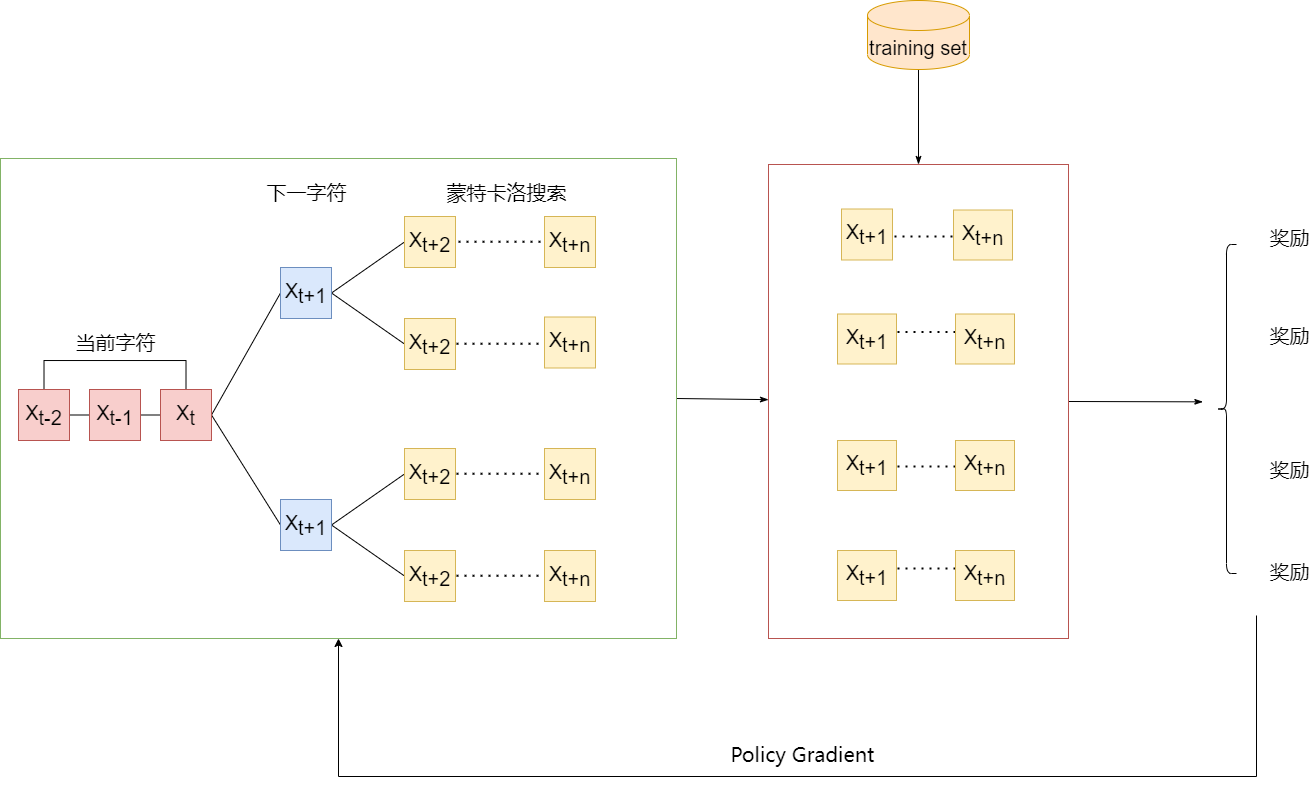

The diagram above was exported from draw.io. Its source (the exported page's mxGraphModel, read from the mxfile embedded in the PNG):
<mxGraphModel dx="1213" dy="58" grid="0" gridSize="10" guides="1" tooltips="1" connect="1" arrows="1" fold="1" page="0" pageScale="1" pageWidth="1169" pageHeight="827" math="0" shadow="0">
  <root>
    <mxCell id="0" />
    <mxCell id="1" parent="0" />
    <mxCell id="9eKWqpQOJqfWMVAcnPYL-89" style="edgeStyle=none;rounded=0;orthogonalLoop=1;jettySize=auto;html=1;exitX=1;exitY=0.5;exitDx=0;exitDy=0;fontSize=20;fontColor=#000000;endArrow=classicThin;endFill=1;" edge="1" parent="1" source="9eKWqpQOJqfWMVAcnPYL-4">
      <mxGeometry relative="1" as="geometry">
        <mxPoint x="1188.3333333333335" y="1076.3333333333335" as="targetPoint" />
      </mxGeometry>
    </mxCell>
    <mxCell id="9eKWqpQOJqfWMVAcnPYL-4" value="" style="rounded=0;whiteSpace=wrap;html=1;fillColor=#FFFFFF;strokeColor=#b85450;fontSize=20;" vertex="1" parent="1">
      <mxGeometry x="754" y="839" width="300" height="474" as="geometry" />
    </mxCell>
    <mxCell id="9eKWqpQOJqfWMVAcnPYL-90" style="edgeStyle=none;rounded=0;orthogonalLoop=1;jettySize=auto;html=1;exitX=1;exitY=0.5;exitDx=0;exitDy=0;fontSize=20;fontColor=#000000;endArrow=classicThin;endFill=1;" edge="1" parent="1" source="9eKWqpQOJqfWMVAcnPYL-2" target="9eKWqpQOJqfWMVAcnPYL-4">
      <mxGeometry relative="1" as="geometry" />
    </mxCell>
    <mxCell id="9eKWqpQOJqfWMVAcnPYL-2" value="" style="rounded=0;whiteSpace=wrap;html=1;fillColor=#FFFFFF;strokeColor=#82b366;fontSize=20;" vertex="1" parent="1">
      <mxGeometry x="-14" y="833" width="676" height="480" as="geometry" />
    </mxCell>
    <mxCell id="9eKWqpQOJqfWMVAcnPYL-85" style="edgeStyle=none;rounded=0;orthogonalLoop=1;jettySize=auto;html=1;exitX=0.5;exitY=1;exitDx=0;exitDy=0;exitPerimeter=0;fontSize=20;endArrow=classicThin;endFill=1;" edge="1" parent="1" source="9eKWqpQOJqfWMVAcnPYL-6" target="9eKWqpQOJqfWMVAcnPYL-4">
      <mxGeometry relative="1" as="geometry" />
    </mxCell>
    <mxCell id="9eKWqpQOJqfWMVAcnPYL-6" value="training set" style="shape=cylinder3;whiteSpace=wrap;html=1;boundedLbl=1;backgroundOutline=1;size=15;fillColor=#ffe6cc;strokeColor=#d79b00;fontSize=20;" vertex="1" parent="1">
      <mxGeometry x="853" y="675" width="102" height="69" as="geometry" />
    </mxCell>
    <mxCell id="9eKWqpQOJqfWMVAcnPYL-29" style="edgeStyle=orthogonalEdgeStyle;rounded=0;orthogonalLoop=1;jettySize=auto;html=1;exitX=1;exitY=0.5;exitDx=0;exitDy=0;entryX=0;entryY=0.5;entryDx=0;entryDy=0;fontSize=20;endArrow=none;endFill=0;" edge="1" parent="1" source="9eKWqpQOJqfWMVAcnPYL-25" target="9eKWqpQOJqfWMVAcnPYL-26">
      <mxGeometry relative="1" as="geometry" />
    </mxCell>
    <mxCell id="9eKWqpQOJqfWMVAcnPYL-31" style="edgeStyle=orthogonalEdgeStyle;rounded=0;orthogonalLoop=1;jettySize=auto;html=1;exitX=0.5;exitY=0;exitDx=0;exitDy=0;entryX=0.5;entryY=0;entryDx=0;entryDy=0;fontSize=20;endArrow=none;endFill=0;" edge="1" parent="1" source="9eKWqpQOJqfWMVAcnPYL-25" target="9eKWqpQOJqfWMVAcnPYL-27">
      <mxGeometry relative="1" as="geometry">
        <Array as="points">
          <mxPoint x="29" y="1035" />
          <mxPoint x="171" y="1035" />
        </Array>
      </mxGeometry>
    </mxCell>
    <mxCell id="9eKWqpQOJqfWMVAcnPYL-25" value="&lt;span style=&quot;font-size: 20px;&quot;&gt;X&lt;/span&gt;&lt;sub style=&quot;font-size: 20px;&quot;&gt;t-2&lt;/sub&gt;" style="rounded=0;whiteSpace=wrap;html=1;fontSize=20;fillColor=#f8cecc;strokeColor=#b85450;" vertex="1" parent="1">
      <mxGeometry x="4" y="1064" width="51" height="51" as="geometry" />
    </mxCell>
    <mxCell id="9eKWqpQOJqfWMVAcnPYL-30" style="edgeStyle=orthogonalEdgeStyle;rounded=0;orthogonalLoop=1;jettySize=auto;html=1;exitX=1;exitY=0.5;exitDx=0;exitDy=0;entryX=0;entryY=0.5;entryDx=0;entryDy=0;fontSize=20;endArrow=none;endFill=0;" edge="1" parent="1" source="9eKWqpQOJqfWMVAcnPYL-26" target="9eKWqpQOJqfWMVAcnPYL-27">
      <mxGeometry relative="1" as="geometry" />
    </mxCell>
    <mxCell id="9eKWqpQOJqfWMVAcnPYL-26" value="&lt;span style=&quot;font-size: 20px;&quot;&gt;X&lt;/span&gt;&lt;sub style=&quot;font-size: 20px;&quot;&gt;t-1&lt;/sub&gt;" style="rounded=0;whiteSpace=wrap;html=1;fontSize=20;fillColor=#f8cecc;strokeColor=#b85450;" vertex="1" parent="1">
      <mxGeometry x="75" y="1064" width="51" height="51" as="geometry" />
    </mxCell>
    <mxCell id="9eKWqpQOJqfWMVAcnPYL-35" style="rounded=0;orthogonalLoop=1;jettySize=auto;html=1;exitX=1;exitY=0.5;exitDx=0;exitDy=0;entryX=0;entryY=0.5;entryDx=0;entryDy=0;fontSize=20;endArrow=none;endFill=0;" edge="1" parent="1" source="9eKWqpQOJqfWMVAcnPYL-27" target="9eKWqpQOJqfWMVAcnPYL-33">
      <mxGeometry relative="1" as="geometry" />
    </mxCell>
    <mxCell id="9eKWqpQOJqfWMVAcnPYL-36" style="edgeStyle=none;rounded=0;orthogonalLoop=1;jettySize=auto;html=1;exitX=1;exitY=0.5;exitDx=0;exitDy=0;entryX=0;entryY=0.5;entryDx=0;entryDy=0;fontSize=20;endArrow=none;endFill=0;" edge="1" parent="1" source="9eKWqpQOJqfWMVAcnPYL-27" target="9eKWqpQOJqfWMVAcnPYL-34">
      <mxGeometry relative="1" as="geometry" />
    </mxCell>
    <mxCell id="9eKWqpQOJqfWMVAcnPYL-27" value="X&lt;sub style=&quot;font-size: 20px;&quot;&gt;t&lt;/sub&gt;" style="rounded=0;whiteSpace=wrap;html=1;fontSize=20;fillColor=#f8cecc;strokeColor=#b85450;" vertex="1" parent="1">
      <mxGeometry x="146" y="1064" width="51" height="51" as="geometry" />
    </mxCell>
    <mxCell id="9eKWqpQOJqfWMVAcnPYL-32" value="当前字符" style="text;html=1;align=center;verticalAlign=middle;resizable=0;points=[];autosize=1;strokeColor=none;fillColor=none;fontSize=20;" vertex="1" parent="1">
      <mxGeometry x="55.5" y="1003" width="90" height="28" as="geometry" />
    </mxCell>
    <mxCell id="9eKWqpQOJqfWMVAcnPYL-41" style="edgeStyle=none;rounded=0;orthogonalLoop=1;jettySize=auto;html=1;exitX=1;exitY=0.5;exitDx=0;exitDy=0;entryX=0;entryY=0.5;entryDx=0;entryDy=0;fontSize=20;endArrow=none;endFill=0;" edge="1" parent="1" source="9eKWqpQOJqfWMVAcnPYL-33" target="9eKWqpQOJqfWMVAcnPYL-39">
      <mxGeometry relative="1" as="geometry" />
    </mxCell>
    <mxCell id="9eKWqpQOJqfWMVAcnPYL-42" style="edgeStyle=none;rounded=0;orthogonalLoop=1;jettySize=auto;html=1;exitX=1;exitY=0.5;exitDx=0;exitDy=0;entryX=0;entryY=0.5;entryDx=0;entryDy=0;fontSize=20;endArrow=none;endFill=0;" edge="1" parent="1" source="9eKWqpQOJqfWMVAcnPYL-33" target="9eKWqpQOJqfWMVAcnPYL-37">
      <mxGeometry relative="1" as="geometry" />
    </mxCell>
    <mxCell id="9eKWqpQOJqfWMVAcnPYL-33" value="X&lt;sub style=&quot;font-size: 20px;&quot;&gt;t+1&lt;/sub&gt;" style="rounded=0;whiteSpace=wrap;html=1;fontSize=20;fillColor=#dae8fc;strokeColor=#6c8ebf;" vertex="1" parent="1">
      <mxGeometry x="266" y="942" width="51" height="51" as="geometry" />
    </mxCell>
    <mxCell id="9eKWqpQOJqfWMVAcnPYL-43" style="edgeStyle=none;rounded=0;orthogonalLoop=1;jettySize=auto;html=1;exitX=1;exitY=0.5;exitDx=0;exitDy=0;entryX=0;entryY=0.5;entryDx=0;entryDy=0;fontSize=20;endArrow=none;endFill=0;" edge="1" parent="1" source="9eKWqpQOJqfWMVAcnPYL-34" target="9eKWqpQOJqfWMVAcnPYL-38">
      <mxGeometry relative="1" as="geometry" />
    </mxCell>
    <mxCell id="9eKWqpQOJqfWMVAcnPYL-44" style="edgeStyle=none;rounded=0;orthogonalLoop=1;jettySize=auto;html=1;exitX=1;exitY=0.5;exitDx=0;exitDy=0;entryX=0;entryY=0.5;entryDx=0;entryDy=0;fontSize=20;endArrow=none;endFill=0;" edge="1" parent="1" source="9eKWqpQOJqfWMVAcnPYL-34" target="9eKWqpQOJqfWMVAcnPYL-40">
      <mxGeometry relative="1" as="geometry" />
    </mxCell>
    <mxCell id="9eKWqpQOJqfWMVAcnPYL-34" value="X&lt;sub style=&quot;font-size: 20px;&quot;&gt;t+1&lt;/sub&gt;" style="rounded=0;whiteSpace=wrap;html=1;fontSize=20;fillColor=#dae8fc;strokeColor=#6c8ebf;" vertex="1" parent="1">
      <mxGeometry x="266" y="1174" width="51" height="51" as="geometry" />
    </mxCell>
    <mxCell id="9eKWqpQOJqfWMVAcnPYL-37" value="X&lt;sub style=&quot;font-size: 20px;&quot;&gt;t+2&lt;/sub&gt;" style="rounded=0;whiteSpace=wrap;html=1;fontSize=20;fillColor=#fff2cc;strokeColor=#d6b656;" vertex="1" parent="1">
      <mxGeometry x="390" y="993" width="51" height="51" as="geometry" />
    </mxCell>
    <mxCell id="9eKWqpQOJqfWMVAcnPYL-38" value="X&lt;sub style=&quot;font-size: 20px;&quot;&gt;t+2&lt;/sub&gt;" style="rounded=0;whiteSpace=wrap;html=1;fontSize=20;fillColor=#fff2cc;strokeColor=#d6b656;" vertex="1" parent="1">
      <mxGeometry x="390" y="1123" width="51" height="51" as="geometry" />
    </mxCell>
    <mxCell id="9eKWqpQOJqfWMVAcnPYL-39" value="X&lt;sub style=&quot;font-size: 20px;&quot;&gt;t+2&lt;/sub&gt;" style="rounded=0;whiteSpace=wrap;html=1;fontSize=20;fillColor=#fff2cc;strokeColor=#d6b656;" vertex="1" parent="1">
      <mxGeometry x="390" y="891" width="51" height="51" as="geometry" />
    </mxCell>
    <mxCell id="9eKWqpQOJqfWMVAcnPYL-40" value="X&lt;sub style=&quot;font-size: 20px;&quot;&gt;t+2&lt;/sub&gt;" style="rounded=0;whiteSpace=wrap;html=1;fontSize=20;fillColor=#fff2cc;strokeColor=#d6b656;" vertex="1" parent="1">
      <mxGeometry x="390" y="1225" width="51" height="51" as="geometry" />
    </mxCell>
    <mxCell id="9eKWqpQOJqfWMVAcnPYL-45" value="下一字符" style="text;html=1;align=center;verticalAlign=middle;resizable=0;points=[];autosize=1;strokeColor=none;fillColor=none;fontSize=20;" vertex="1" parent="1">
      <mxGeometry x="246.5" y="853" width="90" height="28" as="geometry" />
    </mxCell>
    <mxCell id="9eKWqpQOJqfWMVAcnPYL-46" value="" style="endArrow=none;dashed=1;html=1;dashPattern=1 3;strokeWidth=2;rounded=0;fontSize=20;" edge="1" parent="1">
      <mxGeometry width="50" height="50" relative="1" as="geometry">
        <mxPoint x="444" y="916.2099999999999" as="sourcePoint" />
        <mxPoint x="532" y="916.2099999999999" as="targetPoint" />
        <Array as="points">
          <mxPoint x="491" y="916.2099999999999" />
        </Array>
      </mxGeometry>
    </mxCell>
    <mxCell id="9eKWqpQOJqfWMVAcnPYL-47" value="" style="endArrow=none;dashed=1;html=1;dashPattern=1 3;strokeWidth=2;rounded=0;fontSize=20;" edge="1" parent="1">
      <mxGeometry width="50" height="50" relative="1" as="geometry">
        <mxPoint x="442" y="1250.2099999999998" as="sourcePoint" />
        <mxPoint x="530" y="1250.2099999999998" as="targetPoint" />
        <Array as="points">
          <mxPoint x="489" y="1250.2099999999998" />
        </Array>
      </mxGeometry>
    </mxCell>
    <mxCell id="9eKWqpQOJqfWMVAcnPYL-48" value="" style="endArrow=none;dashed=1;html=1;dashPattern=1 3;strokeWidth=2;rounded=0;fontSize=20;" edge="1" parent="1">
      <mxGeometry width="50" height="50" relative="1" as="geometry">
        <mxPoint x="442" y="1148.2099999999998" as="sourcePoint" />
        <mxPoint x="530" y="1148.2099999999998" as="targetPoint" />
        <Array as="points">
          <mxPoint x="489" y="1148.2099999999998" />
        </Array>
      </mxGeometry>
    </mxCell>
    <mxCell id="9eKWqpQOJqfWMVAcnPYL-49" value="" style="endArrow=none;dashed=1;html=1;dashPattern=1 3;strokeWidth=2;rounded=0;fontSize=20;" edge="1" parent="1">
      <mxGeometry width="50" height="50" relative="1" as="geometry">
        <mxPoint x="442" y="1018.2099999999998" as="sourcePoint" />
        <mxPoint x="530" y="1018.2099999999998" as="targetPoint" />
        <Array as="points">
          <mxPoint x="489" y="1018.2099999999999" />
        </Array>
      </mxGeometry>
    </mxCell>
    <mxCell id="9eKWqpQOJqfWMVAcnPYL-50" value="X&lt;sub style=&quot;font-size: 20px;&quot;&gt;t+n&lt;/sub&gt;" style="rounded=0;whiteSpace=wrap;html=1;fontSize=20;fillColor=#fff2cc;strokeColor=#d6b656;" vertex="1" parent="1">
      <mxGeometry x="530" y="891" width="51" height="51" as="geometry" />
    </mxCell>
    <mxCell id="9eKWqpQOJqfWMVAcnPYL-51" value="X&lt;sub style=&quot;font-size: 20px;&quot;&gt;t+n&lt;/sub&gt;" style="rounded=0;whiteSpace=wrap;html=1;fontSize=20;fillColor=#fff2cc;strokeColor=#d6b656;" vertex="1" parent="1">
      <mxGeometry x="530" y="991.5" width="51" height="51" as="geometry" />
    </mxCell>
    <mxCell id="9eKWqpQOJqfWMVAcnPYL-52" value="X&lt;sub style=&quot;font-size: 20px;&quot;&gt;t+n&lt;/sub&gt;" style="rounded=0;whiteSpace=wrap;html=1;fontSize=20;fillColor=#fff2cc;strokeColor=#d6b656;" vertex="1" parent="1">
      <mxGeometry x="530" y="1123" width="51" height="51" as="geometry" />
    </mxCell>
    <mxCell id="9eKWqpQOJqfWMVAcnPYL-53" value="X&lt;sub style=&quot;font-size: 20px;&quot;&gt;t+n&lt;/sub&gt;" style="rounded=0;whiteSpace=wrap;html=1;fontSize=20;fillColor=#fff2cc;strokeColor=#d6b656;" vertex="1" parent="1">
      <mxGeometry x="530" y="1225" width="51" height="51" as="geometry" />
    </mxCell>
    <mxCell id="9eKWqpQOJqfWMVAcnPYL-54" value="蒙特卡洛搜索" style="text;html=1;align=center;verticalAlign=middle;resizable=0;points=[];autosize=1;strokeColor=none;fillColor=none;fontSize=20;" vertex="1" parent="1">
      <mxGeometry x="427" y="853" width="130" height="28" as="geometry" />
    </mxCell>
    <mxCell id="9eKWqpQOJqfWMVAcnPYL-55" value="奖励" style="text;html=1;align=center;verticalAlign=middle;resizable=0;points=[];autosize=1;strokeColor=none;fillColor=none;fontSize=20;" vertex="1" parent="1">
      <mxGeometry x="1250" y="898" width="50" height="28" as="geometry" />
    </mxCell>
    <mxCell id="9eKWqpQOJqfWMVAcnPYL-56" value="奖励" style="text;html=1;align=center;verticalAlign=middle;resizable=0;points=[];autosize=1;strokeColor=none;fillColor=none;fontSize=20;" vertex="1" parent="1">
      <mxGeometry x="1250" y="995.5" width="50" height="28" as="geometry" />
    </mxCell>
    <mxCell id="9eKWqpQOJqfWMVAcnPYL-57" value="奖励" style="text;html=1;align=center;verticalAlign=middle;resizable=0;points=[];autosize=1;strokeColor=none;fillColor=none;fontSize=20;" vertex="1" parent="1">
      <mxGeometry x="1250" y="1129.9999999999998" width="50" height="28" as="geometry" />
    </mxCell>
    <mxCell id="9eKWqpQOJqfWMVAcnPYL-58" value="奖励" style="text;html=1;align=center;verticalAlign=middle;resizable=0;points=[];autosize=1;strokeColor=none;fillColor=none;fontSize=20;" vertex="1" parent="1">
      <mxGeometry x="1250" y="1231.9999999999998" width="50" height="28" as="geometry" />
    </mxCell>
    <mxCell id="9eKWqpQOJqfWMVAcnPYL-59" value="X&lt;sub style=&quot;font-size: 20px&quot;&gt;t+1&lt;/sub&gt;" style="rounded=0;whiteSpace=wrap;html=1;fontSize=20;fillColor=#fff2cc;strokeColor=#d6b656;" vertex="1" parent="1">
      <mxGeometry x="827" y="883.5" width="51" height="51" as="geometry" />
    </mxCell>
    <mxCell id="9eKWqpQOJqfWMVAcnPYL-71" value="" style="endArrow=none;dashed=1;html=1;dashPattern=1 3;strokeWidth=2;rounded=0;fontSize=20;" edge="1" parent="1">
      <mxGeometry width="50" height="50" relative="1" as="geometry">
        <mxPoint x="880" y="910.9999999999999" as="sourcePoint" />
        <mxPoint x="944" y="911" as="targetPoint" />
        <Array as="points">
          <mxPoint x="927" y="911" />
        </Array>
      </mxGeometry>
    </mxCell>
    <mxCell id="9eKWqpQOJqfWMVAcnPYL-72" value="" style="endArrow=none;dashed=1;html=1;dashPattern=1 3;strokeWidth=2;rounded=0;fontSize=20;" edge="1" parent="1">
      <mxGeometry width="50" height="50" relative="1" as="geometry">
        <mxPoint x="883" y="1006.41" as="sourcePoint" />
        <mxPoint x="947" y="1006.41" as="targetPoint" />
        <Array as="points">
          <mxPoint x="930" y="1006.41" />
        </Array>
      </mxGeometry>
    </mxCell>
    <mxCell id="9eKWqpQOJqfWMVAcnPYL-73" value="" style="endArrow=none;dashed=1;html=1;dashPattern=1 3;strokeWidth=2;rounded=0;fontSize=20;" edge="1" parent="1">
      <mxGeometry width="50" height="50" relative="1" as="geometry">
        <mxPoint x="883" y="1140.91" as="sourcePoint" />
        <mxPoint x="947" y="1140.91" as="targetPoint" />
        <Array as="points">
          <mxPoint x="930" y="1140.91" />
        </Array>
      </mxGeometry>
    </mxCell>
    <mxCell id="9eKWqpQOJqfWMVAcnPYL-74" value="" style="endArrow=none;dashed=1;html=1;dashPattern=1 3;strokeWidth=2;rounded=0;fontSize=20;" edge="1" parent="1">
      <mxGeometry width="50" height="50" relative="1" as="geometry">
        <mxPoint x="883" y="1242.91" as="sourcePoint" />
        <mxPoint x="947" y="1242.91" as="targetPoint" />
        <Array as="points">
          <mxPoint x="930" y="1242.91" />
        </Array>
      </mxGeometry>
    </mxCell>
    <mxCell id="9eKWqpQOJqfWMVAcnPYL-84" value="" style="shape=curlyBracket;whiteSpace=wrap;html=1;rounded=1;fontSize=20;" vertex="1" parent="1">
      <mxGeometry x="1202" y="919" width="20" height="329" as="geometry" />
    </mxCell>
    <mxCell id="9eKWqpQOJqfWMVAcnPYL-87" value="" style="edgeStyle=elbowEdgeStyle;elbow=vertical;endArrow=classic;html=1;rounded=0;fontSize=20;" edge="1" parent="1" target="9eKWqpQOJqfWMVAcnPYL-2">
      <mxGeometry width="50" height="50" relative="1" as="geometry">
        <mxPoint x="1242" y="1290" as="sourcePoint" />
        <mxPoint x="1469" y="1383" as="targetPoint" />
        <Array as="points">
          <mxPoint x="830" y="1451" />
          <mxPoint x="787" y="1501" />
          <mxPoint x="1464" y="1538" />
        </Array>
      </mxGeometry>
    </mxCell>
    <mxCell id="9eKWqpQOJqfWMVAcnPYL-88" value="&lt;span style=&quot;font-family: sans-serif; font-size: 20px; text-align: left;&quot;&gt;Policy Gradient&lt;/span&gt;" style="text;html=1;align=center;verticalAlign=middle;resizable=0;points=[];autosize=1;strokeColor=none;fillColor=none;fontSize=20;fontColor=#000000;" vertex="1" parent="1">
      <mxGeometry x="711" y="1414" width="154" height="29" as="geometry" />
    </mxCell>
    <mxCell id="9eKWqpQOJqfWMVAcnPYL-91" value="X&lt;sub style=&quot;font-size: 20px&quot;&gt;t+n&lt;/sub&gt;" style="rounded=0;whiteSpace=wrap;html=1;fontSize=20;fillColor=#fff2cc;strokeColor=#d6b656;" vertex="1" parent="1">
      <mxGeometry x="939" y="884.5" width="59" height="50" as="geometry" />
    </mxCell>
    <mxCell id="9eKWqpQOJqfWMVAcnPYL-92" value="X&lt;sub style=&quot;font-size: 20px;&quot;&gt;t+1&lt;/sub&gt;" style="rounded=0;whiteSpace=wrap;html=1;fontSize=20;fillColor=#fff2cc;strokeColor=#d6b656;" vertex="1" parent="1">
      <mxGeometry x="823" y="988.5" width="59" height="50" as="geometry" />
    </mxCell>
    <mxCell id="9eKWqpQOJqfWMVAcnPYL-93" value="X&lt;sub style=&quot;font-size: 20px&quot;&gt;t+n&lt;/sub&gt;" style="rounded=0;whiteSpace=wrap;html=1;fontSize=20;fillColor=#fff2cc;strokeColor=#d6b656;" vertex="1" parent="1">
      <mxGeometry x="941" y="988.5" width="59" height="50" as="geometry" />
    </mxCell>
    <mxCell id="9eKWqpQOJqfWMVAcnPYL-94" value="X&lt;sub style=&quot;font-size: 20px;&quot;&gt;t+1&lt;/sub&gt;" style="rounded=0;whiteSpace=wrap;html=1;fontSize=20;fillColor=#fff2cc;strokeColor=#d6b656;" vertex="1" parent="1">
      <mxGeometry x="823" y="1115" width="59" height="50" as="geometry" />
    </mxCell>
    <mxCell id="9eKWqpQOJqfWMVAcnPYL-95" value="X&lt;sub style=&quot;font-size: 20px&quot;&gt;t+n&lt;/sub&gt;" style="rounded=0;whiteSpace=wrap;html=1;fontSize=20;fillColor=#fff2cc;strokeColor=#d6b656;" vertex="1" parent="1">
      <mxGeometry x="941" y="1115" width="59" height="50" as="geometry" />
    </mxCell>
    <mxCell id="9eKWqpQOJqfWMVAcnPYL-96" value="X&lt;sub style=&quot;font-size: 20px;&quot;&gt;t+1&lt;/sub&gt;" style="rounded=0;whiteSpace=wrap;html=1;fontSize=20;fillColor=#fff2cc;strokeColor=#d6b656;" vertex="1" parent="1">
      <mxGeometry x="823" y="1225" width="59" height="50" as="geometry" />
    </mxCell>
    <mxCell id="9eKWqpQOJqfWMVAcnPYL-97" value="X&lt;sub style=&quot;font-size: 20px&quot;&gt;t+n&lt;/sub&gt;" style="rounded=0;whiteSpace=wrap;html=1;fontSize=20;fillColor=#fff2cc;strokeColor=#d6b656;" vertex="1" parent="1">
      <mxGeometry x="941" y="1225" width="59" height="50" as="geometry" />
    </mxCell>
  </root>
</mxGraphModel>